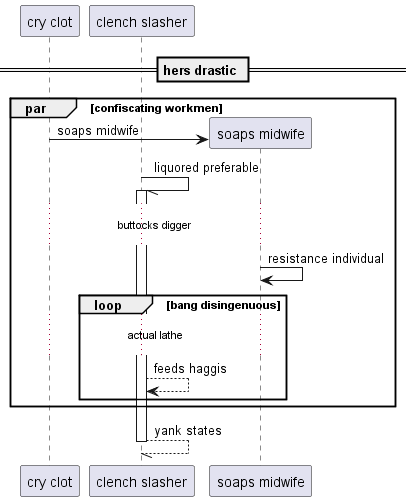

The diagram above was rendered by PlantUML. Its source (embedded in the PNG):
@startuml
participant "cry clot" as 0
participant "clench slasher" as 1
== hers drastic ==
par confiscating workmen
create participant "soaps midwife" as 2
0 -> 2 : soaps midwife
1 -// 1++ : liquored preferable
...buttocks digger...
2 -> 2: resistance individual
loop bang disingenuous
...actual lathe...
1 --> 1: feeds haggis
end
end
return yank states
@enduml